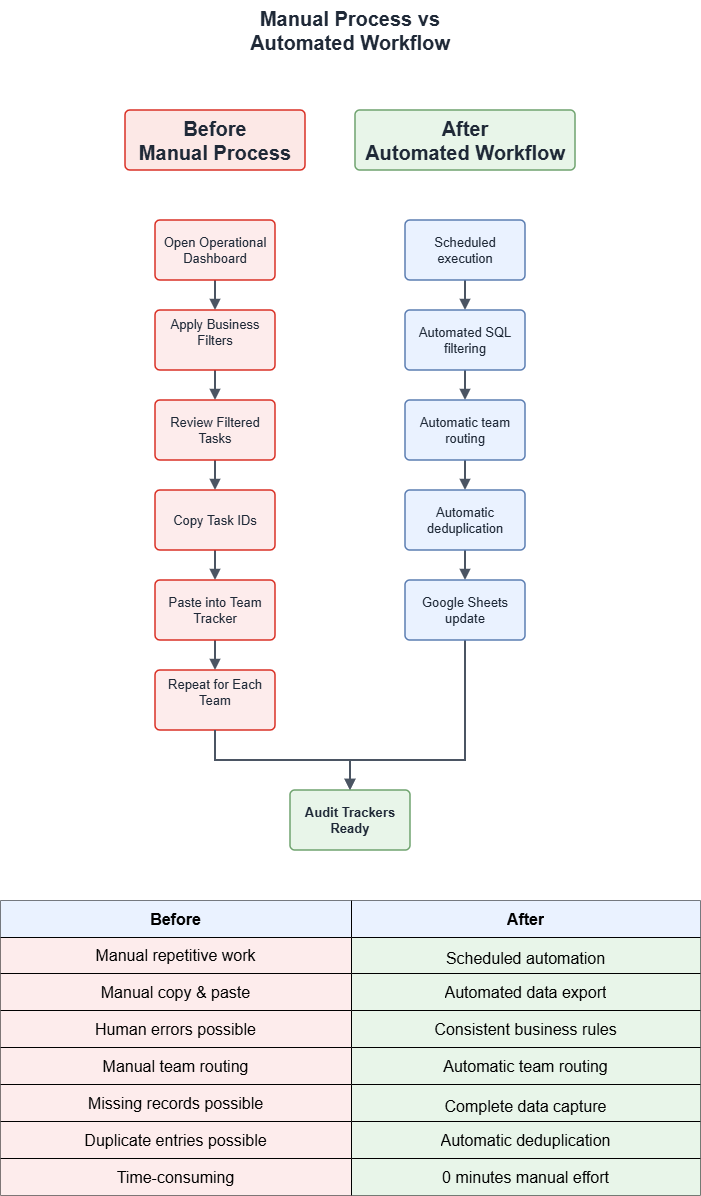

The diagram above was exported from draw.io. Its source (the exported page's mxGraphModel, read from the mxfile embedded in the PNG):
<mxGraphModel dx="1534" dy="2021" grid="1" gridSize="10" guides="1" tooltips="1" connect="1" arrows="1" fold="1" page="1" pageScale="1" pageWidth="827" pageHeight="1169" math="0" shadow="0">
  <root>
    <mxCell id="0" />
    <mxCell id="1" parent="0" />
    <mxCell id="ccxeUuBICzoEQ0LM3xVn-1" parent="1" style="whiteSpace=wrap;html=1;rounded=1;arcSize=8;fillColor=#FCE8E6;strokeColor=#D93025;strokeWidth=1.5;align=center;verticalAlign=middle;fontColor=#1F2937;fontSize=16;fontStyle=1;fontFamily=Arial;" value="&lt;div&gt;&lt;span style=&quot;font-size: 20px;&quot;&gt;Before&lt;/span&gt;&lt;/div&gt;&lt;div&gt;&lt;span style=&quot;font-size: 20px;&quot;&gt;Manual Process&lt;/span&gt;&lt;/div&gt;" vertex="1">
      <mxGeometry height="60" width="180" x="189" y="-1000" as="geometry" />
    </mxCell>
    <mxCell id="ccxeUuBICzoEQ0LM3xVn-2" parent="1" style="whiteSpace=wrap;html=1;rounded=1;arcSize=8;fillColor=#E8F5E9;strokeColor=#6FA36F;strokeWidth=1.5;align=center;verticalAlign=middle;fontColor=#1F2937;fontSize=16;fontStyle=1;fontFamily=Arial;" value="&lt;div&gt;&lt;span style=&quot;font-size: 20px;&quot;&gt;After&lt;/span&gt;&lt;/div&gt;&lt;div&gt;&lt;span style=&quot;font-size: 20px;&quot;&gt;Automated Workflow&lt;/span&gt;&lt;/div&gt;" vertex="1">
      <mxGeometry height="60" width="220" x="419" y="-1000" as="geometry" />
    </mxCell>
    <mxCell id="ccxeUuBICzoEQ0LM3xVn-7" edge="1" parent="1" source="ccxeUuBICzoEQ0LM3xVn-5" style="edgeStyle=orthogonalEdgeStyle;rounded=0;orthogonalLoop=1;jettySize=auto;html=1;strokeColor=#4B5563;strokeWidth=2;endArrow=block;endFill=1;" value="">
      <mxGeometry relative="1" as="geometry">
        <mxPoint x="279" y="-800" as="targetPoint" />
      </mxGeometry>
    </mxCell>
    <mxCell id="ccxeUuBICzoEQ0LM3xVn-5" parent="1" style="whiteSpace=wrap;html=1;rounded=1;arcSize=8;fillColor=#FDECEC;strokeColor=#D93025;strokeWidth=1.5;align=center;verticalAlign=middle;fontColor=#1F2937;fontSize=13;fontFamily=Arial;" value="Open Operational Dashboard" vertex="1">
      <mxGeometry height="60" width="120" x="219" y="-890" as="geometry" />
    </mxCell>
    <mxCell id="ccxeUuBICzoEQ0LM3xVn-9" edge="1" parent="1" source="ccxeUuBICzoEQ0LM3xVn-6" style="edgeStyle=orthogonalEdgeStyle;rounded=0;orthogonalLoop=1;jettySize=auto;html=1;strokeColor=#4B5563;strokeWidth=2;align=center;verticalAlign=middle;fontFamily=Helvetica;fontSize=11;fontColor=default;labelBackgroundColor=default;endArrow=block;endFill=1;" target="ccxeUuBICzoEQ0LM3xVn-8" value="">
      <mxGeometry relative="1" as="geometry" />
    </mxCell>
    <mxCell id="ccxeUuBICzoEQ0LM3xVn-6" parent="1" style="whiteSpace=wrap;html=1;rounded=1;strokeColor=#D93025;strokeWidth=1.5;align=center;verticalAlign=middle;arcSize=8;fontFamily=Arial;fontSize=13;fontColor=#1F2937;fillColor=#FDECEC;" value="Apply Business Filters&lt;div&gt;&lt;br&gt;&lt;/div&gt;" vertex="1">
      <mxGeometry height="60" width="120" x="219" y="-800" as="geometry" />
    </mxCell>
    <mxCell id="ccxeUuBICzoEQ0LM3xVn-11" edge="1" parent="1" source="ccxeUuBICzoEQ0LM3xVn-8" style="edgeStyle=orthogonalEdgeStyle;rounded=0;orthogonalLoop=1;jettySize=auto;html=1;strokeColor=#4B5563;strokeWidth=2;align=center;verticalAlign=middle;fontFamily=Helvetica;fontSize=11;fontColor=default;labelBackgroundColor=default;endArrow=block;endFill=1;" target="ccxeUuBICzoEQ0LM3xVn-10" value="">
      <mxGeometry relative="1" as="geometry" />
    </mxCell>
    <mxCell id="ccxeUuBICzoEQ0LM3xVn-8" parent="1" style="whiteSpace=wrap;html=1;rounded=1;strokeColor=#D93025;strokeWidth=1.5;align=center;verticalAlign=middle;arcSize=8;fontFamily=Arial;fontSize=13;fontColor=#1F2937;fillColor=#FDECEC;" value="Review Filtered Tasks" vertex="1">
      <mxGeometry height="60" width="120" x="219" y="-710" as="geometry" />
    </mxCell>
    <mxCell id="ccxeUuBICzoEQ0LM3xVn-13" edge="1" parent="1" source="ccxeUuBICzoEQ0LM3xVn-10" style="edgeStyle=orthogonalEdgeStyle;rounded=0;orthogonalLoop=1;jettySize=auto;html=1;strokeColor=#4B5563;strokeWidth=2;align=center;verticalAlign=middle;fontFamily=Helvetica;fontSize=11;fontColor=default;labelBackgroundColor=default;endArrow=block;endFill=1;" target="ccxeUuBICzoEQ0LM3xVn-12" value="">
      <mxGeometry relative="1" as="geometry" />
    </mxCell>
    <mxCell id="ccxeUuBICzoEQ0LM3xVn-10" parent="1" style="whiteSpace=wrap;html=1;rounded=1;strokeColor=#D93025;strokeWidth=1.5;align=center;verticalAlign=middle;arcSize=8;fontFamily=Arial;fontSize=13;fontColor=#1F2937;fillColor=#FDECEC;" value="Copy Task IDs" vertex="1">
      <mxGeometry height="60" width="120" x="219" y="-620" as="geometry" />
    </mxCell>
    <mxCell id="ccxeUuBICzoEQ0LM3xVn-15" edge="1" parent="1" source="ccxeUuBICzoEQ0LM3xVn-12" style="edgeStyle=orthogonalEdgeStyle;rounded=0;orthogonalLoop=1;jettySize=auto;html=1;strokeColor=#4B5563;strokeWidth=2;align=center;verticalAlign=middle;fontFamily=Helvetica;fontSize=11;fontColor=default;labelBackgroundColor=default;endArrow=block;endFill=1;" target="ccxeUuBICzoEQ0LM3xVn-14" value="">
      <mxGeometry relative="1" as="geometry" />
    </mxCell>
    <mxCell id="ccxeUuBICzoEQ0LM3xVn-12" parent="1" style="whiteSpace=wrap;html=1;rounded=1;strokeColor=#D93025;strokeWidth=1.5;align=center;verticalAlign=middle;arcSize=8;fontFamily=Arial;fontSize=13;fontColor=#1F2937;fillColor=#FDECEC;" value="Paste into Team Tracker" vertex="1">
      <mxGeometry height="60" width="120" x="219" y="-530" as="geometry" />
    </mxCell>
    <mxCell id="ccxeUuBICzoEQ0LM3xVn-14" parent="1" style="whiteSpace=wrap;html=1;rounded=1;strokeColor=#D93025;strokeWidth=1.5;align=center;verticalAlign=middle;arcSize=8;fontFamily=Arial;fontSize=13;fontColor=#1F2937;fillColor=#FDECEC;" value="Repeat for Each Team&lt;div&gt;&lt;br/&gt;&lt;/div&gt;" vertex="1">
      <mxGeometry height="60" width="120" x="219" y="-440" as="geometry" />
    </mxCell>
    <mxCell id="ccxeUuBICzoEQ0LM3xVn-19" edge="1" parent="1" source="ccxeUuBICzoEQ0LM3xVn-14" style="edgeStyle=orthogonalEdgeStyle;rounded=0;orthogonalLoop=1;jettySize=auto;html=1;exitX=0.5;exitY=1;exitDx=0;exitDy=0;strokeColor=#4B5563;strokeWidth=2;align=center;verticalAlign=middle;fontFamily=Helvetica;fontSize=11;fontColor=default;labelBackgroundColor=default;endArrow=block;endFill=1;" target="ccxeUuBICzoEQ0LM3xVn-18" value="">
      <mxGeometry relative="1" as="geometry">
        <mxPoint x="279" y="-290" as="sourcePoint" />
      </mxGeometry>
    </mxCell>
    <mxCell id="ccxeUuBICzoEQ0LM3xVn-18" parent="1" style="whiteSpace=wrap;html=1;rounded=1;arcSize=8;fillColor=#E8F5E9;strokeColor=#6FA36F;strokeWidth=1.5;align=center;verticalAlign=middle;fontColor=#1F2937;fontSize=13;fontStyle=1;fontFamily=Arial;" value="Audit Trackers Ready" vertex="1">
      <mxGeometry height="60" width="120" x="354" y="-320" as="geometry" />
    </mxCell>
    <mxCell id="ccxeUuBICzoEQ0LM3xVn-27" edge="1" parent="1" source="ccxeUuBICzoEQ0LM3xVn-28" style="edgeStyle=orthogonalEdgeStyle;rounded=0;orthogonalLoop=1;jettySize=auto;html=1;strokeColor=#4B5563;strokeWidth=2;align=center;verticalAlign=middle;fontFamily=Helvetica;fontSize=11;fontColor=default;labelBackgroundColor=default;endArrow=block;endFill=1;" target="ccxeUuBICzoEQ0LM3xVn-30" value="">
      <mxGeometry relative="1" as="geometry" />
    </mxCell>
    <mxCell id="ccxeUuBICzoEQ0LM3xVn-28" parent="1" style="whiteSpace=wrap;html=1;rounded=1;arcSize=8;fillColor=#EAF2FF;strokeColor=#5B7DB1;strokeWidth=1.5;align=center;verticalAlign=middle;fontColor=#1F2937;fontSize=13;fontFamily=Arial;" value="Scheduled execution" vertex="1">
      <mxGeometry height="60" width="120" x="469" y="-890" as="geometry" />
    </mxCell>
    <mxCell id="ccxeUuBICzoEQ0LM3xVn-29" edge="1" parent="1" source="ccxeUuBICzoEQ0LM3xVn-30" style="edgeStyle=orthogonalEdgeStyle;rounded=0;orthogonalLoop=1;jettySize=auto;html=1;strokeColor=#4B5563;strokeWidth=2;align=center;verticalAlign=middle;fontFamily=Helvetica;fontSize=11;fontColor=default;labelBackgroundColor=default;endArrow=block;endFill=1;" target="ccxeUuBICzoEQ0LM3xVn-32" value="">
      <mxGeometry relative="1" as="geometry" />
    </mxCell>
    <mxCell id="ccxeUuBICzoEQ0LM3xVn-30" parent="1" style="whiteSpace=wrap;html=1;rounded=1;strokeColor=#5B7DB1;strokeWidth=1.5;align=center;verticalAlign=middle;arcSize=8;fontFamily=Arial;fontSize=13;fontColor=#1F2937;fillColor=#EAF2FF;" value="Automated SQL filtering" vertex="1">
      <mxGeometry height="60" width="120" x="469" y="-800" as="geometry" />
    </mxCell>
    <mxCell id="ccxeUuBICzoEQ0LM3xVn-31" edge="1" parent="1" source="ccxeUuBICzoEQ0LM3xVn-32" style="edgeStyle=orthogonalEdgeStyle;rounded=0;orthogonalLoop=1;jettySize=auto;html=1;strokeColor=#4B5563;strokeWidth=2;align=center;verticalAlign=middle;fontFamily=Helvetica;fontSize=11;fontColor=default;labelBackgroundColor=default;endArrow=block;endFill=1;" target="ccxeUuBICzoEQ0LM3xVn-34" value="">
      <mxGeometry relative="1" as="geometry" />
    </mxCell>
    <mxCell id="ccxeUuBICzoEQ0LM3xVn-32" parent="1" style="whiteSpace=wrap;html=1;rounded=1;strokeColor=#5B7DB1;strokeWidth=1.5;align=center;verticalAlign=middle;arcSize=8;fontFamily=Arial;fontSize=13;fontColor=#1F2937;fillColor=#EAF2FF;" value="Automatic team routing" vertex="1">
      <mxGeometry height="60" width="120" x="469" y="-710" as="geometry" />
    </mxCell>
    <mxCell id="ccxeUuBICzoEQ0LM3xVn-33" edge="1" parent="1" source="ccxeUuBICzoEQ0LM3xVn-34" style="edgeStyle=orthogonalEdgeStyle;rounded=0;orthogonalLoop=1;jettySize=auto;html=1;strokeColor=#4B5563;strokeWidth=2;align=center;verticalAlign=middle;fontFamily=Helvetica;fontSize=11;fontColor=default;labelBackgroundColor=default;endArrow=block;endFill=1;" target="ccxeUuBICzoEQ0LM3xVn-36" value="">
      <mxGeometry relative="1" as="geometry" />
    </mxCell>
    <mxCell id="ccxeUuBICzoEQ0LM3xVn-34" parent="1" style="whiteSpace=wrap;html=1;rounded=1;strokeColor=#5B7DB1;strokeWidth=1.5;align=center;verticalAlign=middle;arcSize=8;fontFamily=Arial;fontSize=13;fontColor=#1F2937;fillColor=#EAF2FF;" value="Automatic deduplication" vertex="1">
      <mxGeometry height="60" width="120" x="469" y="-620" as="geometry" />
    </mxCell>
    <mxCell id="ccxeUuBICzoEQ0LM3xVn-35" edge="1" parent="1" source="ccxeUuBICzoEQ0LM3xVn-36" style="edgeStyle=orthogonalEdgeStyle;rounded=0;orthogonalLoop=1;jettySize=auto;html=1;exitX=0.5;exitY=1;exitDx=0;exitDy=0;entryX=0.5;entryY=0;entryDx=0;entryDy=0;strokeColor=#4B5563;strokeWidth=2;align=center;verticalAlign=middle;fontFamily=Helvetica;fontSize=11;fontColor=default;labelBackgroundColor=default;endArrow=block;endFill=1;" target="ccxeUuBICzoEQ0LM3xVn-18" value="">
      <mxGeometry relative="1" as="geometry">
        <Array as="points">
          <mxPoint x="529" y="-350" />
          <mxPoint x="414" y="-350" />
        </Array>
        <mxPoint x="547" y="-430" as="sourcePoint" />
        <mxPoint x="511" y="-170" as="targetPoint" />
      </mxGeometry>
    </mxCell>
    <mxCell id="ccxeUuBICzoEQ0LM3xVn-36" parent="1" style="whiteSpace=wrap;html=1;rounded=1;strokeColor=#5B7DB1;strokeWidth=1.5;align=center;verticalAlign=middle;arcSize=8;fontFamily=Arial;fontSize=13;fontColor=#1F2937;fillColor=#EAF2FF;" value="Google Sheets update" vertex="1">
      <mxGeometry height="60" width="120" x="469" y="-530" as="geometry" />
    </mxCell>
    <mxCell id="ccxeUuBICzoEQ0LM3xVn-42" parent="1" style="shape=table;startSize=0;container=1;collapsible=0;childLayout=tableLayout;fontSize=16;" value="" vertex="1">
      <mxGeometry height="295" width="700" x="64" y="-210" as="geometry" />
    </mxCell>
    <mxCell id="ccxeUuBICzoEQ0LM3xVn-43" parent="ccxeUuBICzoEQ0LM3xVn-42" style="shape=tableRow;horizontal=0;startSize=0;swimlaneHead=0;swimlaneBody=0;strokeColor=inherit;top=0;left=0;bottom=0;right=0;collapsible=0;dropTarget=0;fillColor=none;points=[[0,0.5],[1,0.5]];portConstraint=eastwest;fontSize=16;" value="" vertex="1">
      <mxGeometry height="37" width="700" as="geometry" />
    </mxCell>
    <mxCell id="ccxeUuBICzoEQ0LM3xVn-44" parent="ccxeUuBICzoEQ0LM3xVn-43" style="shape=partialRectangle;html=1;whiteSpace=wrap;connectable=0;strokeColor=inherit;overflow=hidden;fillColor=none;top=0;left=0;bottom=0;right=0;pointerEvents=1;fontSize=16;fillColor=#EAF2FF;&#10;strokeColor=#5B7DB1;&#10;fontStyle=1;&#10;fontSize=14;" value="&lt;table data-start=&quot;3402&quot; data-end=&quot;3727&quot; class=&quot;w-fit min-w-(--thread-content-width)&quot;&gt;&lt;thead data-start=&quot;3402&quot; data-end=&quot;3420&quot;&gt;&lt;tr data-start=&quot;3402&quot; data-end=&quot;3420&quot;&gt;&lt;th data-start=&quot;3402&quot; data-end=&quot;3411&quot; data-col-size=&quot;sm&quot; class=&quot;last:pe-10&quot;&gt;Before&lt;/th&gt;&lt;/tr&gt;&lt;/thead&gt;&lt;/table&gt;" vertex="1">
      <mxGeometry height="37" width="351" as="geometry">
        <mxRectangle height="37" width="351" as="alternateBounds" />
      </mxGeometry>
    </mxCell>
    <mxCell id="ccxeUuBICzoEQ0LM3xVn-45" parent="ccxeUuBICzoEQ0LM3xVn-43" style="shape=partialRectangle;html=1;whiteSpace=wrap;connectable=0;strokeColor=inherit;overflow=hidden;fillColor=none;top=0;left=0;bottom=0;right=0;pointerEvents=1;fontSize=16;fillColor=#EAF2FF;&#10;strokeColor=#5B7DB1;&#10;fontStyle=1;&#10;fontSize=14;" value="&lt;b&gt;After&lt;/b&gt;" vertex="1">
      <mxGeometry height="37" width="349" x="351" as="geometry">
        <mxRectangle height="37" width="349" as="alternateBounds" />
      </mxGeometry>
    </mxCell>
    <mxCell id="ccxeUuBICzoEQ0LM3xVn-47" parent="ccxeUuBICzoEQ0LM3xVn-42" style="shape=tableRow;horizontal=0;startSize=0;swimlaneHead=0;swimlaneBody=0;strokeColor=inherit;top=0;left=0;bottom=0;right=0;collapsible=0;dropTarget=0;fillColor=none;points=[[0,0.5],[1,0.5]];portConstraint=eastwest;fontSize=16;" value="" vertex="1">
      <mxGeometry height="36" width="700" y="37" as="geometry" />
    </mxCell>
    <mxCell id="ccxeUuBICzoEQ0LM3xVn-48" parent="ccxeUuBICzoEQ0LM3xVn-47" style="shape=partialRectangle;html=1;whiteSpace=wrap;connectable=0;strokeColor=inherit;overflow=hidden;fillColor=none;top=0;left=0;bottom=0;right=0;pointerEvents=1;fontSize=16;fillColor=#FDECEC;&#10;strokeColor=#D93025;" value="Manual repetitive work" vertex="1">
      <mxGeometry height="36" width="351" as="geometry">
        <mxRectangle height="36" width="351" as="alternateBounds" />
      </mxGeometry>
    </mxCell>
    <mxCell id="ccxeUuBICzoEQ0LM3xVn-49" parent="ccxeUuBICzoEQ0LM3xVn-47" style="shape=partialRectangle;html=1;whiteSpace=wrap;connectable=0;strokeColor=inherit;overflow=hidden;fillColor=none;top=0;left=0;bottom=0;right=0;pointerEvents=1;fontSize=16;fillColor=#E8F5E9;&#10;strokeColor=#6FA36F;" value="&lt;table&gt;&lt;tbody&gt;&lt;tr&gt;&lt;td data-start=&quot;1695&quot; data-end=&quot;1720&quot; data-col-size=&quot;sm&quot;&gt;&lt;/td&gt;&lt;/tr&gt;&lt;/tbody&gt;&lt;/table&gt;&lt;table&gt;&lt;tbody&gt;&lt;tr&gt;&lt;td data-start=&quot;1720&quot; data-end=&quot;1744&quot; data-col-size=&quot;sm&quot;&gt;Scheduled automation&lt;/td&gt;&lt;/tr&gt;&lt;/tbody&gt;&lt;/table&gt;" vertex="1">
      <mxGeometry height="36" width="349" x="351" as="geometry">
        <mxRectangle height="36" width="349" as="alternateBounds" />
      </mxGeometry>
    </mxCell>
    <mxCell id="ccxeUuBICzoEQ0LM3xVn-51" parent="ccxeUuBICzoEQ0LM3xVn-42" style="shape=tableRow;horizontal=0;startSize=0;swimlaneHead=0;swimlaneBody=0;strokeColor=inherit;top=0;left=0;bottom=0;right=0;collapsible=0;dropTarget=0;fillColor=none;points=[[0,0.5],[1,0.5]];portConstraint=eastwest;fontSize=16;" value="" vertex="1">
      <mxGeometry height="37" width="700" y="73" as="geometry" />
    </mxCell>
    <mxCell id="ccxeUuBICzoEQ0LM3xVn-52" parent="ccxeUuBICzoEQ0LM3xVn-51" style="shape=partialRectangle;html=1;whiteSpace=wrap;connectable=0;strokeColor=inherit;overflow=hidden;fillColor=#FDECEC;top=0;left=0;bottom=0;right=0;pointerEvents=1;fontSize=16;align=center;verticalAlign=middle;fontFamily=Helvetica;fontColor=default;" value="Manual copy &amp;amp; paste" vertex="1">
      <mxGeometry height="37" width="351" as="geometry">
        <mxRectangle height="37" width="351" as="alternateBounds" />
      </mxGeometry>
    </mxCell>
    <mxCell id="ccxeUuBICzoEQ0LM3xVn-53" parent="ccxeUuBICzoEQ0LM3xVn-51" style="shape=partialRectangle;html=1;whiteSpace=wrap;connectable=0;strokeColor=inherit;overflow=hidden;fillColor=#E8F5E9;top=0;left=0;bottom=0;right=0;pointerEvents=1;fontSize=16;align=center;verticalAlign=middle;fontFamily=Helvetica;fontColor=default;" value="Automated data export" vertex="1">
      <mxGeometry height="37" width="349" x="351" as="geometry">
        <mxRectangle height="37" width="349" as="alternateBounds" />
      </mxGeometry>
    </mxCell>
    <mxCell id="ccxeUuBICzoEQ0LM3xVn-64" parent="ccxeUuBICzoEQ0LM3xVn-42" style="shape=tableRow;horizontal=0;startSize=0;swimlaneHead=0;swimlaneBody=0;strokeColor=inherit;top=0;left=0;bottom=0;right=0;collapsible=0;dropTarget=0;fillColor=none;points=[[0,0.5],[1,0.5]];portConstraint=eastwest;fontSize=16;" vertex="1">
      <mxGeometry height="37" width="700" y="110" as="geometry" />
    </mxCell>
    <mxCell id="ccxeUuBICzoEQ0LM3xVn-65" parent="ccxeUuBICzoEQ0LM3xVn-64" style="shape=partialRectangle;html=1;whiteSpace=wrap;connectable=0;strokeColor=inherit;overflow=hidden;fillColor=#FDECEC;top=0;left=0;bottom=0;right=0;pointerEvents=1;fontSize=16;align=center;verticalAlign=middle;fontFamily=Helvetica;fontColor=default;" value="Human errors possible" vertex="1">
      <mxGeometry height="37" width="351" as="geometry">
        <mxRectangle height="37" width="351" as="alternateBounds" />
      </mxGeometry>
    </mxCell>
    <mxCell id="ccxeUuBICzoEQ0LM3xVn-66" parent="ccxeUuBICzoEQ0LM3xVn-64" style="shape=partialRectangle;html=1;whiteSpace=wrap;connectable=0;strokeColor=inherit;overflow=hidden;fillColor=#E8F5E9;top=0;left=0;bottom=0;right=0;pointerEvents=1;fontSize=16;align=center;verticalAlign=middle;fontFamily=Helvetica;fontColor=default;" value="Consistent business rules" vertex="1">
      <mxGeometry height="37" width="349" x="351" as="geometry">
        <mxRectangle height="37" width="349" as="alternateBounds" />
      </mxGeometry>
    </mxCell>
    <mxCell id="ccxeUuBICzoEQ0LM3xVn-72" parent="ccxeUuBICzoEQ0LM3xVn-42" style="shape=tableRow;horizontal=0;startSize=0;swimlaneHead=0;swimlaneBody=0;strokeColor=inherit;top=0;left=0;bottom=0;right=0;collapsible=0;dropTarget=0;fillColor=none;points=[[0,0.5],[1,0.5]];portConstraint=eastwest;fontSize=16;" vertex="1">
      <mxGeometry height="37" width="700" y="147" as="geometry" />
    </mxCell>
    <mxCell id="ccxeUuBICzoEQ0LM3xVn-73" parent="ccxeUuBICzoEQ0LM3xVn-72" style="shape=partialRectangle;html=1;whiteSpace=wrap;connectable=0;strokeColor=inherit;overflow=hidden;fillColor=#FDECEC;top=0;left=0;bottom=0;right=0;pointerEvents=1;fontSize=16;align=center;verticalAlign=middle;fontFamily=Helvetica;fontColor=default;" value="Manual team routing" vertex="1">
      <mxGeometry height="37" width="351" as="geometry">
        <mxRectangle height="37" width="351" as="alternateBounds" />
      </mxGeometry>
    </mxCell>
    <mxCell id="ccxeUuBICzoEQ0LM3xVn-74" parent="ccxeUuBICzoEQ0LM3xVn-72" style="shape=partialRectangle;html=1;whiteSpace=wrap;connectable=0;strokeColor=inherit;overflow=hidden;fillColor=#E8F5E9;top=0;left=0;bottom=0;right=0;pointerEvents=1;fontSize=16;align=center;verticalAlign=middle;fontFamily=Helvetica;fontColor=default;" value="Automatic team routing" vertex="1">
      <mxGeometry height="37" width="349" x="351" as="geometry">
        <mxRectangle height="37" width="349" as="alternateBounds" />
      </mxGeometry>
    </mxCell>
    <mxCell id="ccxeUuBICzoEQ0LM3xVn-61" parent="ccxeUuBICzoEQ0LM3xVn-42" style="shape=tableRow;horizontal=0;startSize=0;swimlaneHead=0;swimlaneBody=0;strokeColor=inherit;top=0;left=0;bottom=0;right=0;collapsible=0;dropTarget=0;fillColor=none;points=[[0,0.5],[1,0.5]];portConstraint=eastwest;fontSize=16;" vertex="1">
      <mxGeometry height="37" width="700" y="184" as="geometry" />
    </mxCell>
    <mxCell id="ccxeUuBICzoEQ0LM3xVn-62" parent="ccxeUuBICzoEQ0LM3xVn-61" style="shape=partialRectangle;html=1;whiteSpace=wrap;connectable=0;strokeColor=inherit;overflow=hidden;fillColor=#FDECEC;top=0;left=0;bottom=0;right=0;pointerEvents=1;fontSize=16;align=center;verticalAlign=middle;fontFamily=Helvetica;fontColor=default;" value="Missing records possible" vertex="1">
      <mxGeometry height="37" width="351" as="geometry">
        <mxRectangle height="37" width="351" as="alternateBounds" />
      </mxGeometry>
    </mxCell>
    <mxCell id="ccxeUuBICzoEQ0LM3xVn-63" parent="ccxeUuBICzoEQ0LM3xVn-61" style="shape=partialRectangle;html=1;whiteSpace=wrap;connectable=0;strokeColor=inherit;overflow=hidden;fillColor=#E8F5E9;top=0;left=0;bottom=0;right=0;pointerEvents=1;fontSize=16;align=center;verticalAlign=middle;fontFamily=Helvetica;fontColor=default;" value="&lt;table&gt;&lt;tbody&gt;&lt;tr&gt;&lt;td data-start=&quot;3569&quot; data-end=&quot;3596&quot; data-col-size=&quot;sm&quot;&gt;&lt;/td&gt;&lt;/tr&gt;&lt;/tbody&gt;&lt;/table&gt;&lt;table&gt;&lt;tbody&gt;&lt;tr&gt;&lt;td data-start=&quot;3596&quot; data-end=&quot;3621&quot; data-col-size=&quot;sm&quot;&gt;Complete data capture&lt;/td&gt;&lt;/tr&gt;&lt;/tbody&gt;&lt;/table&gt;" vertex="1">
      <mxGeometry height="37" width="349" x="351" as="geometry">
        <mxRectangle height="37" width="349" as="alternateBounds" />
      </mxGeometry>
    </mxCell>
    <mxCell id="ccxeUuBICzoEQ0LM3xVn-58" parent="ccxeUuBICzoEQ0LM3xVn-42" style="shape=tableRow;horizontal=0;startSize=0;swimlaneHead=0;swimlaneBody=0;strokeColor=inherit;top=0;left=0;bottom=0;right=0;collapsible=0;dropTarget=0;fillColor=none;points=[[0,0.5],[1,0.5]];portConstraint=eastwest;fontSize=16;" vertex="1">
      <mxGeometry height="37" width="700" y="221" as="geometry" />
    </mxCell>
    <mxCell id="ccxeUuBICzoEQ0LM3xVn-59" parent="ccxeUuBICzoEQ0LM3xVn-58" style="shape=partialRectangle;html=1;whiteSpace=wrap;connectable=0;strokeColor=inherit;overflow=hidden;fillColor=#FDECEC;top=0;left=0;bottom=0;right=0;pointerEvents=1;fontSize=16;align=center;verticalAlign=middle;fontFamily=Helvetica;fontColor=default;" value="Duplicate entries possible" vertex="1">
      <mxGeometry height="37" width="351" as="geometry">
        <mxRectangle height="37" width="351" as="alternateBounds" />
      </mxGeometry>
    </mxCell>
    <mxCell id="ccxeUuBICzoEQ0LM3xVn-60" parent="ccxeUuBICzoEQ0LM3xVn-58" style="shape=partialRectangle;html=1;whiteSpace=wrap;connectable=0;strokeColor=inherit;overflow=hidden;fillColor=#E8F5E9;top=0;left=0;bottom=0;right=0;pointerEvents=1;fontSize=16;align=center;verticalAlign=middle;fontFamily=Helvetica;fontColor=default;" value="Automatic deduplication" vertex="1">
      <mxGeometry height="37" width="349" x="351" as="geometry">
        <mxRectangle height="37" width="349" as="alternateBounds" />
      </mxGeometry>
    </mxCell>
    <mxCell id="ccxeUuBICzoEQ0LM3xVn-55" parent="ccxeUuBICzoEQ0LM3xVn-42" style="shape=tableRow;horizontal=0;startSize=0;swimlaneHead=0;swimlaneBody=0;strokeColor=inherit;top=0;left=0;bottom=0;right=0;collapsible=0;dropTarget=0;fillColor=none;points=[[0,0.5],[1,0.5]];portConstraint=eastwest;fontSize=16;" vertex="1">
      <mxGeometry height="37" width="700" y="258" as="geometry" />
    </mxCell>
    <mxCell id="ccxeUuBICzoEQ0LM3xVn-56" parent="ccxeUuBICzoEQ0LM3xVn-55" style="shape=partialRectangle;html=1;whiteSpace=wrap;connectable=0;strokeColor=inherit;overflow=hidden;fillColor=#FDECEC;top=0;left=0;bottom=0;right=0;pointerEvents=1;fontSize=16;align=center;verticalAlign=middle;fontFamily=Helvetica;fontColor=default;" value="Time-consuming" vertex="1">
      <mxGeometry height="37" width="351" as="geometry">
        <mxRectangle height="37" width="351" as="alternateBounds" />
      </mxGeometry>
    </mxCell>
    <mxCell id="ccxeUuBICzoEQ0LM3xVn-57" parent="ccxeUuBICzoEQ0LM3xVn-55" style="shape=partialRectangle;html=1;whiteSpace=wrap;connectable=0;strokeColor=inherit;overflow=hidden;fillColor=#E8F5E9;top=0;left=0;bottom=0;right=0;pointerEvents=1;fontSize=16;align=center;verticalAlign=middle;fontFamily=Helvetica;fontColor=default;" value="0 minutes manual effort" vertex="1">
      <mxGeometry height="37" width="349" x="351" as="geometry">
        <mxRectangle height="37" width="349" as="alternateBounds" />
      </mxGeometry>
    </mxCell>
    <mxCell id="ccxeUuBICzoEQ0LM3xVn-67" parent="1" style="whiteSpace=wrap;html=1;rounded=0;fillColor=none;strokeColor=none;align=center;verticalAlign=middle;fontColor=#1F2937;fontSize=20;fontStyle=1;fontFamily=Arial;" value="Manual Process vs Automated Workflow" vertex="1">
      <mxGeometry height="60" width="250" x="289" y="-1110" as="geometry" />
    </mxCell>
  </root>
</mxGraphModel>